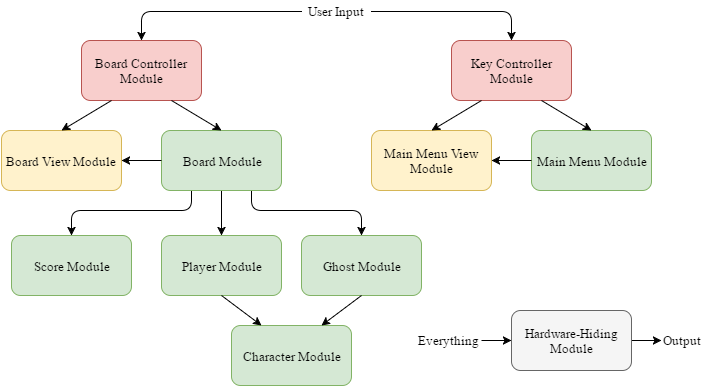

The diagram above was exported from draw.io. Its source (the exported page's mxGraphModel, read from the mxfile embedded in the PNG):
<mxGraphModel dx="876" dy="384" grid="1" gridSize="10" guides="1" tooltips="1" connect="1" arrows="1" fold="1" page="1" pageScale="1" pageWidth="1100" pageHeight="850" background="#ffffff" math="0" shadow="0">
  <root>
    <mxCell id="0" />
    <mxCell id="1" parent="0" />
    <mxCell id="34" style="edgeStyle=orthogonalEdgeStyle;rounded=1;html=1;entryX=0;entryY=0.5;entryPerimeter=0;startArrow=none;startFill=0;endArrow=classic;endFill=1;jettySize=auto;orthogonalLoop=1;fontFamily=Times New Roman;fontSize=13;" parent="1" source="2" target="28" edge="1">
      <mxGeometry relative="1" as="geometry" />
    </mxCell>
    <mxCell id="42" style="edgeStyle=none;rounded=1;html=1;entryX=1;entryY=0.5;entryPerimeter=0;startArrow=classic;startFill=1;endArrow=none;endFill=0;jettySize=auto;orthogonalLoop=1;fontFamily=Times New Roman;fontSize=13;" parent="1" source="2" target="39" edge="1">
      <mxGeometry relative="1" as="geometry" />
    </mxCell>
    <mxCell id="2" value="Hardware-Hiding Module" style="rounded=1;whiteSpace=wrap;html=1;strokeWidth=1;fillColor=#f5f5f5;fontFamily=Times New Roman;fontSize=13;strokeColor=#666666;" parent="1" vertex="1">
      <mxGeometry x="550" y="330" width="120" height="60" as="geometry" />
    </mxCell>
    <mxCell id="3" value="Ghost Module" style="rounded=1;whiteSpace=wrap;html=1;strokeWidth=1;fillColor=#d5e8d4;fontFamily=Times New Roman;fontSize=13;strokeColor=#82b366;" parent="1" vertex="1">
      <mxGeometry x="340" y="255" width="120" height="60" as="geometry" />
    </mxCell>
    <mxCell id="35" style="edgeStyle=orthogonalEdgeStyle;rounded=1;html=1;exitX=0.25;exitY=1;entryX=0.5;entryY=0;startArrow=none;startFill=0;endArrow=classic;endFill=1;jettySize=auto;orthogonalLoop=1;fontFamily=Times New Roman;fontSize=13;" parent="1" source="6" target="5" edge="1">
      <mxGeometry relative="1" as="geometry">
        <Array as="points">
          <mxPoint x="230" y="230" />
          <mxPoint x="110" y="230" />
        </Array>
      </mxGeometry>
    </mxCell>
    <mxCell id="36" style="edgeStyle=orthogonalEdgeStyle;rounded=1;html=1;exitX=0.5;exitY=1;entryX=0.5;entryY=0;startArrow=none;startFill=0;endArrow=classic;endFill=1;jettySize=auto;orthogonalLoop=1;fontFamily=Times New Roman;fontSize=13;" parent="1" source="6" target="10" edge="1">
      <mxGeometry relative="1" as="geometry">
        <Array as="points">
          <mxPoint x="260" y="220" />
          <mxPoint x="260" y="220" />
        </Array>
      </mxGeometry>
    </mxCell>
    <mxCell id="37" style="edgeStyle=orthogonalEdgeStyle;rounded=1;html=1;startArrow=none;startFill=0;endArrow=classic;endFill=1;jettySize=auto;orthogonalLoop=1;fontFamily=Times New Roman;fontSize=13;entryX=0.5;entryY=0;exitX=0.75;exitY=1;" parent="1" source="6" target="3" edge="1">
      <mxGeometry relative="1" as="geometry">
        <mxPoint x="510" y="310" as="targetPoint" />
        <Array as="points">
          <mxPoint x="290" y="230" />
          <mxPoint x="400" y="230" />
        </Array>
        <mxPoint x="130" y="210" as="sourcePoint" />
      </mxGeometry>
    </mxCell>
    <mxCell id="4" value="Main Menu Module" style="rounded=1;whiteSpace=wrap;html=1;strokeWidth=1;fillColor=#d5e8d4;fontFamily=Times New Roman;fontSize=13;strokeColor=#82b366;" parent="1" vertex="1">
      <mxGeometry x="570" y="150" width="120" height="60" as="geometry" />
    </mxCell>
    <mxCell id="5" value="Score Module" style="rounded=1;whiteSpace=wrap;html=1;strokeWidth=1;fillColor=#d5e8d4;fontFamily=Times New Roman;fontSize=13;strokeColor=#82b366;" parent="1" vertex="1">
      <mxGeometry x="50" y="255" width="120" height="60" as="geometry" />
    </mxCell>
    <mxCell id="6" value="Board Module" style="rounded=1;whiteSpace=wrap;html=1;strokeWidth=1;fillColor=#d5e8d4;fontFamily=Times New Roman;fontSize=13;strokeColor=#82b366;" parent="1" vertex="1">
      <mxGeometry x="200" y="150" width="120" height="60" as="geometry" />
    </mxCell>
    <mxCell id="7" value="Character Module" style="rounded=1;whiteSpace=wrap;html=1;strokeWidth=1;fillColor=#d5e8d4;fontFamily=Times New Roman;fontSize=13;strokeColor=#82b366;" parent="1" vertex="1">
      <mxGeometry x="270" y="345" width="120" height="60" as="geometry" />
    </mxCell>
    <mxCell id="8" value="Board View Module" style="rounded=1;whiteSpace=wrap;html=1;strokeWidth=1;fillColor=#fff2cc;fontFamily=Times New Roman;fontSize=13;strokeColor=#d6b656;" parent="1" vertex="1">
      <mxGeometry x="40" y="150" width="120" height="60" as="geometry" />
    </mxCell>
    <mxCell id="9" value="Board Controller Module" style="rounded=1;whiteSpace=wrap;html=1;strokeWidth=1;fillColor=#f8cecc;fontFamily=Times New Roman;fontSize=13;strokeColor=#b85450;" parent="1" vertex="1">
      <mxGeometry x="120" y="60" width="120" height="60" as="geometry" />
    </mxCell>
    <mxCell id="10" value="Player Module" style="rounded=1;whiteSpace=wrap;html=1;strokeWidth=1;fillColor=#d5e8d4;fontFamily=Times New Roman;fontSize=13;strokeColor=#82b366;" parent="1" vertex="1">
      <mxGeometry x="200" y="255" width="120" height="60" as="geometry" />
    </mxCell>
    <mxCell id="11" value="Key Controller Module" style="rounded=1;whiteSpace=wrap;html=1;strokeWidth=1;fillColor=#f8cecc;fontFamily=Times New Roman;fontSize=13;strokeColor=#b85450;" parent="1" vertex="1">
      <mxGeometry x="490" y="60" width="120" height="60" as="geometry" />
    </mxCell>
    <mxCell id="12" value="Main Menu View Module" style="rounded=1;whiteSpace=wrap;html=1;strokeWidth=1;fillColor=#fff2cc;fontFamily=Times New Roman;fontSize=13;strokeColor=#d6b656;" parent="1" vertex="1">
      <mxGeometry x="410" y="150" width="120" height="60" as="geometry" />
    </mxCell>
    <mxCell id="13" value="" style="endArrow=classic;html=1;fontFamily=Times New Roman;fontSize=13;exitX=0.5;exitY=1;entryX=0.25;entryY=0;" parent="1" source="10" target="7" edge="1">
      <mxGeometry width="50" height="50" relative="1" as="geometry">
        <mxPoint x="210" y="395" as="sourcePoint" />
        <mxPoint x="260" y="345" as="targetPoint" />
      </mxGeometry>
    </mxCell>
    <mxCell id="15" value="" style="endArrow=classic;html=1;fontFamily=Times New Roman;fontSize=13;exitX=0.5;exitY=1;entryX=0.75;entryY=0;" parent="1" source="3" target="7" edge="1">
      <mxGeometry x="270" y="325" width="50" height="50" as="geometry">
        <mxPoint x="270" y="325" as="sourcePoint" />
        <mxPoint x="320" y="385" as="targetPoint" />
      </mxGeometry>
    </mxCell>
    <mxCell id="17" value="" style="endArrow=classic;html=1;fontFamily=Times New Roman;fontSize=13;exitX=0.75;exitY=1;entryX=0.5;entryY=0;" parent="1" source="9" target="6" edge="1">
      <mxGeometry width="50" height="50" relative="1" as="geometry">
        <mxPoint x="10" y="80" as="sourcePoint" />
        <mxPoint y="150" as="targetPoint" />
      </mxGeometry>
    </mxCell>
    <mxCell id="18" value="" style="endArrow=classic;html=1;fontFamily=Times New Roman;fontSize=13;exitX=0.25;exitY=1;entryX=0.5;entryY=0;" parent="1" source="9" target="8" edge="1">
      <mxGeometry x="220" y="130" width="50" height="50" as="geometry">
        <mxPoint x="220" y="130" as="sourcePoint" />
        <mxPoint x="270" y="160" as="targetPoint" />
      </mxGeometry>
    </mxCell>
    <mxCell id="19" value="" style="endArrow=classic;html=1;fontFamily=Times New Roman;fontSize=13;exitX=0;exitY=0.5;entryX=1;entryY=0.5;" parent="1" source="6" target="8" edge="1">
      <mxGeometry x="230" y="140" width="50" height="50" as="geometry">
        <mxPoint x="230" y="140" as="sourcePoint" />
        <mxPoint x="280" y="170" as="targetPoint" />
      </mxGeometry>
    </mxCell>
    <mxCell id="23" value="" style="endArrow=classic;html=1;fontFamily=Times New Roman;fontSize=13;entryX=0.5;entryY=0;exitX=0.75;exitY=1;" parent="1" source="11" target="4" edge="1">
      <mxGeometry x="580" y="119" width="50" height="50" as="geometry">
        <mxPoint x="570" y="140" as="sourcePoint" />
        <mxPoint x="660" y="119" as="targetPoint" />
      </mxGeometry>
    </mxCell>
    <mxCell id="24" value="" style="endArrow=classic;html=1;fontFamily=Times New Roman;fontSize=13;entryX=0.5;entryY=0;exitX=0.25;exitY=1;" parent="1" source="11" target="12" edge="1">
      <mxGeometry x="590" y="129" width="50" height="50" as="geometry">
        <mxPoint x="530" y="140" as="sourcePoint" />
        <mxPoint x="470" y="110" as="targetPoint" />
      </mxGeometry>
    </mxCell>
    <mxCell id="25" value="" style="endArrow=classic;html=1;fontFamily=Times New Roman;fontSize=13;exitX=0;exitY=0.5;entryX=1;entryY=0.5;" parent="1" source="4" target="12" edge="1">
      <mxGeometry x="600" y="139" width="50" height="50" as="geometry">
        <mxPoint x="570" y="179" as="sourcePoint" />
        <mxPoint x="530" y="179" as="targetPoint" />
      </mxGeometry>
    </mxCell>
    <mxCell id="30" style="edgeStyle=orthogonalEdgeStyle;rounded=1;html=1;entryX=0.5;entryY=0;startArrow=none;startFill=0;endArrow=classic;endFill=1;jettySize=auto;orthogonalLoop=1;fontFamily=Times New Roman;fontSize=13;" parent="1" source="27" target="9" edge="1">
      <mxGeometry relative="1" as="geometry" />
    </mxCell>
    <mxCell id="31" style="edgeStyle=orthogonalEdgeStyle;rounded=1;html=1;entryX=0.5;entryY=0;startArrow=none;startFill=0;endArrow=classic;endFill=1;jettySize=auto;orthogonalLoop=1;fontFamily=Times New Roman;fontSize=13;" parent="1" source="27" target="11" edge="1">
      <mxGeometry relative="1" as="geometry" />
    </mxCell>
    <mxCell id="27" value="&lt;div style=&quot;text-align: center&quot;&gt;&lt;span&gt;User&amp;nbsp;&lt;/span&gt;&lt;span&gt;Input&lt;/span&gt;&lt;/div&gt;" style="text;html=1;resizable=0;points=[];autosize=1;align=center;verticalAlign=top;spacingTop=-4;fontSize=13;fontFamily=Times New Roman;" parent="1" vertex="1">
      <mxGeometry x="340" y="21" width="70" height="20" as="geometry" />
    </mxCell>
    <mxCell id="28" value="Output" style="text;html=1;resizable=0;points=[];autosize=1;align=left;verticalAlign=top;spacingTop=-4;fontSize=13;fontFamily=Times New Roman;" parent="1" vertex="1">
      <mxGeometry x="700" y="350" width="50" height="20" as="geometry" />
    </mxCell>
    <mxCell id="39" value="Everything" style="text;html=1;resizable=0;points=[];autosize=1;align=right;verticalAlign=top;spacingTop=-4;fontSize=13;fontFamily=Times New Roman;" parent="1" vertex="1">
      <mxGeometry x="440" y="350" width="80" height="20" as="geometry" />
    </mxCell>
  </root>
</mxGraphModel>